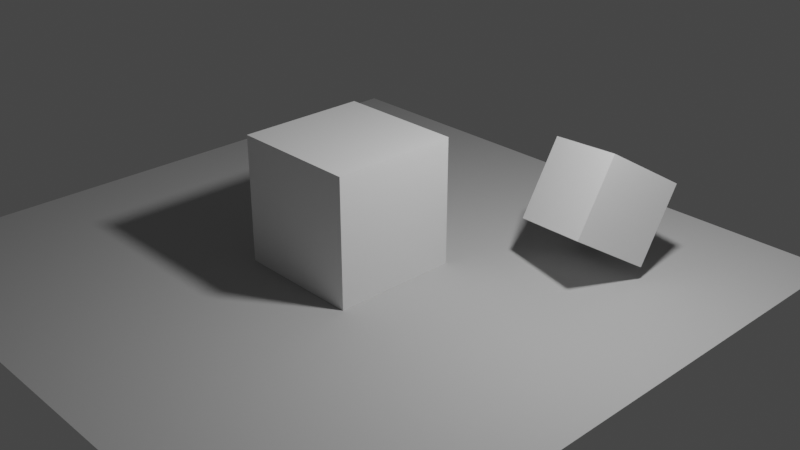 # Source: bake.blend  (saved by Blender 2.80.75; exported with 4.5.12 LTS)
import bpy
from mathutils import Matrix  # noqa: F401  (used for matrix-valued properties, if any)

bpy.ops.wm.read_factory_settings(use_empty=True)
scene = bpy.context.scene
scene.name = 'Scene'

# ---- collections
col_collection = bpy.data.collections.new('Collection'); scene.collection.children.link(col_collection)

# ---- materials (node trees are filled in below, after node groups)
mat_mat_cube1 = bpy.data.materials.new('mat_cube1')
mat_mat_cube1.alpha_threshold = 0.0
mat_mat_cube1.diffuse_color = (0.7, 0.7, 0.7, 1.0)
mat_mat_cube1.line_color = (0.0, 0.0, 0.0, 1.0)
mat_mat_plane = bpy.data.materials.new('mat_plane')
mat_mat_plane.diffuse_color = (0.5, 0.5, 0.5, 1.0)
mat_mat_cube2 = bpy.data.materials.new('mat_cube2')
mat_mat_cube2.alpha_threshold = 0.0
mat_mat_cube2.diffuse_color = (0.5, 0.5, 0.5, 1.0)
mat_mat_cube2.line_color = (0.0, 0.0, 0.0, 1.0)

# ---- material node trees
mat_mat_cube1.use_nodes = True; mat_mat_cube1.node_tree.nodes.clear()
_N = mat_mat_cube1.node_tree.nodes; _L = mat_mat_cube1.node_tree.links
n0 = _N.new('ShaderNodeOutputMaterial'); n0.name = 'Material Output'; n0.location = (300, 300)
n1 = _N.new('ShaderNodeBsdfPrincipled'); n1.name = 'Principled BSDF'; n1.location = (10, 300)
n1.distribution = 'GGX'
n1.subsurface_method = 'BURLEY'
n1.inputs[2].default_value = 0.4
n1.inputs[3].default_value = 1.45
n1.inputs[27].default_value = (0.0, 0.0, 0.0, 1.0)
n1.inputs[28].default_value = 1.0
_L.new(n1.outputs[0], n0.inputs[0])
n0.is_active_output = True
mat_mat_cube2.use_nodes = True; mat_mat_cube2.node_tree.nodes.clear()
_N = mat_mat_cube2.node_tree.nodes; _L = mat_mat_cube2.node_tree.links
n0 = _N.new('ShaderNodeOutputMaterial'); n0.name = 'Material Output'; n0.location = (300, 300)
n1 = _N.new('ShaderNodeBsdfPrincipled'); n1.name = 'Principled BSDF'; n1.location = (10, 300)
n1.distribution = 'GGX'
n1.subsurface_method = 'BURLEY'
n1.inputs[2].default_value = 0.4
n1.inputs[3].default_value = 1.45
n1.inputs[27].default_value = (0.0, 0.0, 0.0, 1.0)
n1.inputs[28].default_value = 1.0
_L.new(n1.outputs[0], n0.inputs[0])
n0.is_active_output = True

# ---- world
world_world = bpy.data.worlds.new('World'); scene.world = world_world
world_world.use_nodes = True; world_world.node_tree.nodes.clear()
_N = world_world.node_tree.nodes; _L = world_world.node_tree.links
n0 = _N.new('ShaderNodeOutputWorld'); n0.name = 'World Output'; n0.location = (300, 300)
n1 = _N.new('ShaderNodeBackground'); n1.name = 'Background'; n1.location = (10, 300)
n1.inputs[0].default_value = (0.05088, 0.05088, 0.05088, 1.0)
_L.new(n1.outputs[0], n0.inputs[0])
n0.is_active_output = True
world_world.color = (0.05088, 0.05088, 0.05088)
world_world.use_sun_shadow = False
world_world.sun_shadow_jitter_overblur = 0.0

# ---- cameras
cam_camera = bpy.data.cameras.new('Camera')
cam_camera.clip_end = 100.0
cam_camera.ortho_scale = 7.314

# ---- lights
light_light = bpy.data.lights.new('Light', 'POINT')
light_light.transmission_factor = 0.0
light_light.energy = 1000.0
light_light.shadow_soft_size = 0.3
light_light.shadow_maximum_resolution = 0.006
light_light.use_absolute_resolution = True

# ---- meshes
me_cube = bpy.data.meshes.new('Cube')
me_cube.from_pydata([(1.0, 1.0, 1.0), (1.0, 1.0, -1.0), (1.0, -1.0, 1.0), (1.0, -1.0, -1.0), (-1.0, 1.0, 1.0), (-1.0, 1.0, -1.0), (-1.0, -1.0, 1.0), (-1.0, -1.0, -1.0)], [], [(0, 4, 6, 2), (3, 2, 6, 7), (7, 6, 4, 5), (5, 1, 3, 7), (1, 0, 2, 3), (5, 4, 0, 1)])
_uv = me_cube.uv_layers.new(name='UVMap')
_uv.uv.foreach_set('vector', [0.0, 0.0, 0.25, 0.0, 0.25, 0.25, 0.0, 0.25, 0.375, 0.25, 0.625, 0.25, 0.625, 0.5, 0.375, 0.5, 0.375, 0.625, 0.625, 0.625, 0.625, 0.875, 0.375, 0.875, 0.75, 0.75, 1.0, 0.75, 1.0, 1.0, 0.75, 1.0, 0.0, 0.5, 0.25, 0.5, 0.25, 0.75, 0.0, 0.75, 0.75, 0.0, 1.0, 0.0, 1.0, 0.25, 0.75, 0.25])
me_cube.materials.append(mat_mat_cube1)
me_cube.use_remesh_preserve_volume = False
me_cube.use_remesh_preserve_attributes = False
me_cube.use_mirror_vertex_groups = False
me_cube.update()
me_plane = bpy.data.meshes.new('Plane')
me_plane.from_pydata([(-1.0, -1.0, 0.0), (1.0, -1.0, 0.0), (-1.0, 1.0, 0.0), (1.0, 1.0, 0.0)], [], [(0, 1, 3, 2)])
_uv = me_plane.uv_layers.new(name='UVMap')
_uv.uv.foreach_set('vector', [0.9999, 0.9999, 0.0001001, 0.9999, 9.998e-05, 0.0001001, 0.9999, 9.998e-05])
me_plane.materials.append(mat_mat_plane)
me_plane.use_remesh_preserve_volume = False
me_plane.use_remesh_preserve_attributes = False
me_plane.use_mirror_vertex_groups = False
me_plane.update()
me_cube_001 = bpy.data.meshes.new('Cube.001')
me_cube_001.from_pydata([(1.0, 1.0, 1.0), (1.0, 1.0, -1.0), (1.0, -1.0, 1.0), (1.0, -1.0, -1.0), (-1.0, 1.0, 1.0), (-1.0, 1.0, -1.0), (-1.0, -1.0, 1.0), (-1.0, -1.0, -1.0)], [], [(0, 4, 6, 2), (3, 2, 6, 7), (7, 6, 4, 5), (5, 1, 3, 7), (1, 0, 2, 3), (5, 4, 0, 1)])
_uv = me_cube_001.uv_layers.new(name='UVMap')
_uv.uv.foreach_set('vector', [0.0, 0.0, 0.25, 0.0, 0.25, 0.25, 0.0, 0.25, 0.375, 0.1875, 0.625, 0.1875, 0.625, 0.4375, 0.375, 0.4375, 0.375, 0.625, 0.625, 0.625, 0.625, 0.875, 0.375, 0.875, 0.75, 0.75, 1.0, 0.75, 1.0, 1.0, 0.75, 1.0, 0.0, 0.5, 0.25, 0.5, 0.25, 0.75, 0.0, 0.75, 0.75, 0.3125, 1.0, 0.3125, 1.0, 0.5625, 0.75, 0.5625])
me_cube_001.materials.append(mat_mat_cube2)
me_cube_001.use_remesh_preserve_volume = False
me_cube_001.use_remesh_preserve_attributes = False
me_cube_001.use_mirror_vertex_groups = False
me_cube_001.update()

# ---- objects
ob_cube = bpy.data.objects.new('Cube', me_cube)
ob_light = bpy.data.objects.new('Light', light_light)
ob_camera = bpy.data.objects.new('Camera', cam_camera)
ob_plane = bpy.data.objects.new('Plane', me_plane)
ob_cube_001 = bpy.data.objects.new('Cube.001', me_cube_001)

# ---- transforms, parenting, visibility, modifiers, constraints
ob_cube.location = (0.0, 0.0, 1.0)
ob_cube.lock_rotations_4d = False
ob_cube.empty_display_type = 'ARROWS'
ob_cube.lineart.crease_threshold = 0.0
ob_light.location = (4.076, 1.005, 5.904)
ob_light.rotation_euler = (0.6503, 0.05522, 1.866)
ob_light.lock_rotations_4d = False
ob_light.empty_display_type = 'ARROWS'
ob_light.color = (0.0, 0.0, 0.0, 0.0)
ob_light.lineart.crease_threshold = 0.0
ob_camera.location = (11.05, -9.405, 7.819)
ob_camera.rotation_euler = (1.109, 0.0, 0.8149)
ob_camera.lock_rotations_4d = False
ob_camera.empty_display_type = 'ARROWS'
ob_camera.color = (0.0, 0.0, 0.0, 0.0)
ob_camera.display_type = 'WIRE'
ob_camera.lineart.crease_threshold = 0.0
ob_plane.location = (0.0, 0.0, 0.0)
ob_plane.scale = (4.983, 4.983, 4.983)
ob_plane.lineart.crease_threshold = 0.0
ob_cube_001.location = (2.479, 2.605, 1.0)
ob_cube_001.rotation_euler = (-0.536, -0.146, -0.2403)
ob_cube_001.scale = (0.6461, 0.6461, 0.6461)
ob_cube_001.lock_rotations_4d = False
ob_cube_001.empty_display_type = 'ARROWS'
ob_cube_001.lineart.crease_threshold = 0.0

# ---- collection membership
col_collection.objects.link(ob_cube)
col_collection.objects.link(ob_light)
col_collection.objects.link(ob_camera)
col_collection.objects.link(ob_plane)
col_collection.objects.link(ob_cube_001)

# ---- scene / render settings (as saved in the file)
scene.camera = ob_camera
scene.frame_start = 1; scene.frame_end = 250; scene.frame_set(1)
scene.render.engine = 'BLENDER_EEVEE_NEXT'
scene.cycles.use_denoising = False
scene.cycles.samples = 128
scene.cycles.sampling_pattern = 'TABULATED_SOBOL'
scene.cycles.use_adaptive_sampling = False
scene.cycles.use_light_tree = False
scene.view_settings.view_transform = 'Filmic'
bpy.context.view_layer.update()
